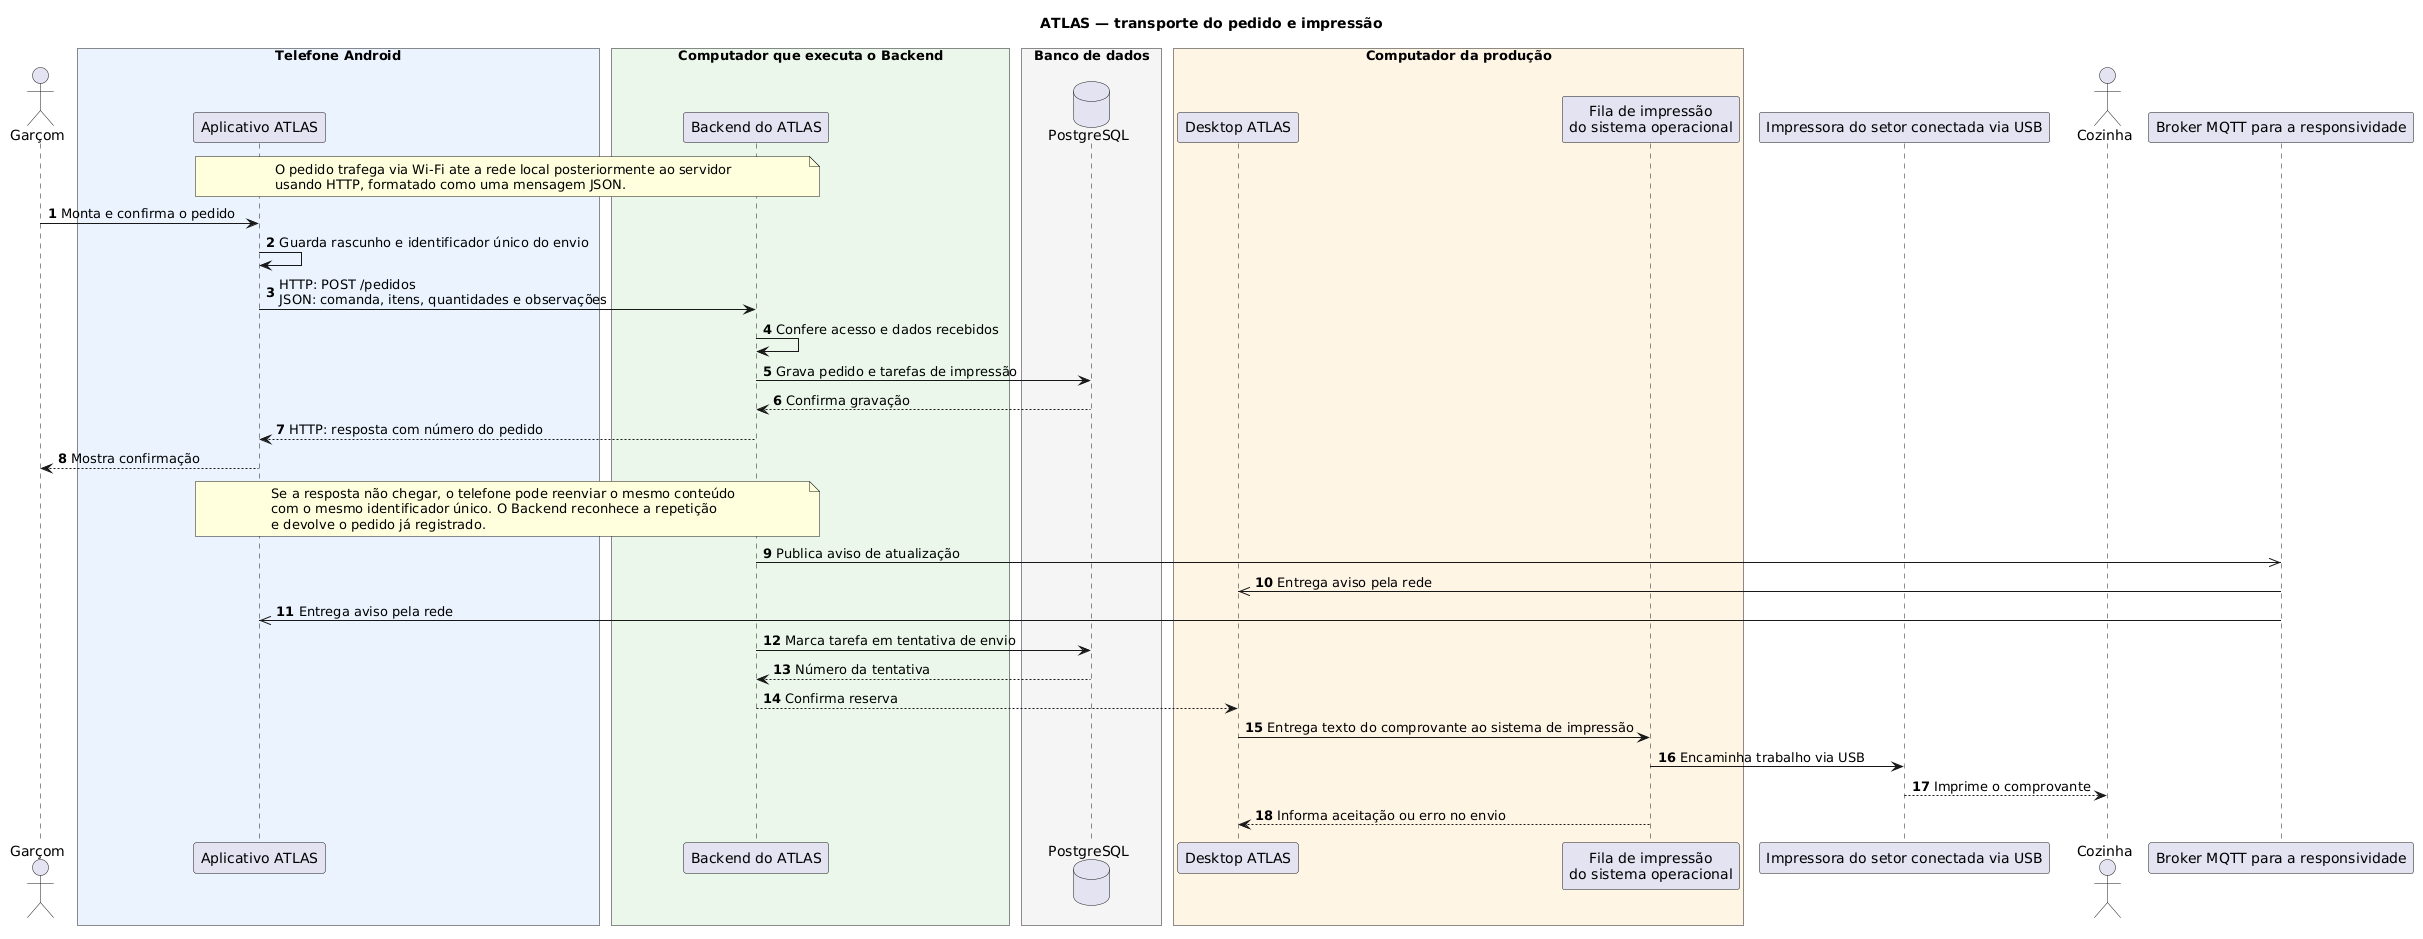

The diagram above was rendered by PlantUML. Its source (embedded in the PNG):
@startuml
title ATLAS — transporte do pedido e impressão
autonumber

actor "Garçom" as Garcom
box "Telefone Android" #EAF3FF
  participant "Aplicativo ATLAS" as Android
end box
box "Computador que executa o Backend" #EAF7EA
  participant "Backend do ATLAS" as API
end box
box "Banco de dados" #F5F5F5
  database "PostgreSQL" as DB
end box
box "Computador da produção" #FFF4E5
  participant "Desktop ATLAS" as Desktop
  participant "Fila de impressão\ndo sistema operacional" as Fila
end box
participant "Impressora do setor conectada via USB" as Impressora
actor "Cozinha" as Cozinha
participant "Broker MQTT para a responsividade" as MQTT

note over Android,API
  O pedido trafega via Wi-Fi ate a rede local posteriormente ao servidor
  usando HTTP, formatado como uma mensagem JSON.
end note

Garcom -> Android: Monta e confirma o pedido
Android -> Android: Guarda rascunho e identificador único do envio
Android -> API: HTTP: POST /pedidos\nJSON: comanda, itens, quantidades e observações
API -> API: Confere acesso e dados recebidos
API -> DB: Grava pedido e tarefas de impressão
DB --> API: Confirma gravação
API --> Android: HTTP: resposta com número do pedido
Android --> Garcom: Mostra confirmação

note over Android,API
  Se a resposta não chegar, o telefone pode reenviar o mesmo conteúdo
  com o mesmo identificador único. O Backend reconhece a repetição
  e devolve o pedido já registrado.
end note

API ->> MQTT: Publica aviso de atualização
MQTT ->> Desktop: Entrega aviso pela rede
MQTT ->> Android: Entrega aviso pela rede
API -> DB: Marca tarefa em tentativa de envio
DB --> API: Número da tentativa
API --> Desktop: Confirma reserva
Desktop -> Fila: Entrega texto do comprovante ao sistema de impressão
Fila -> Impressora: Encaminha trabalho via USB
Impressora --> Cozinha: Imprime o comprovante
Fila --> Desktop: Informa aceitação ou erro no envio
@enduml